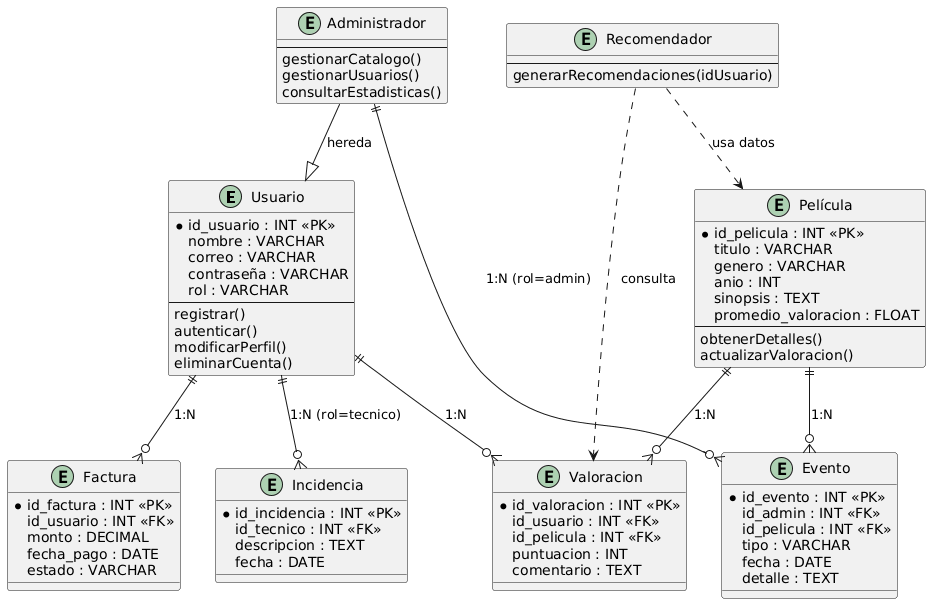

The diagram above was rendered by PlantUML. Its source (embedded in the PNG):
@startuml
' ========== ENTIDADES PRINCIPALES ==========

entity "Usuario" as Usuario {
  *id_usuario : INT <<PK>>
  nombre : VARCHAR
  correo : VARCHAR
  contraseña : VARCHAR
  rol : VARCHAR
  --
  registrar()
  autenticar()
  modificarPerfil()
  eliminarCuenta()
}

entity "Administrador" as Administrador {
  --
  gestionarCatalogo()
  gestionarUsuarios()
  consultarEstadisticas()
}

entity "Película" as Pelicula {
  *id_pelicula : INT <<PK>>
  titulo : VARCHAR
  genero : VARCHAR
  anio : INT
  sinopsis : TEXT
  promedio_valoracion : FLOAT
  --
  obtenerDetalles()
  actualizarValoracion()
}

entity "Recomendador" as Recomendador {
  --
  generarRecomendaciones(idUsuario)
}

entity "Valoracion" as Valoracion {
  *id_valoracion : INT <<PK>>
  id_usuario : INT <<FK>>
  id_pelicula : INT <<FK>>
  puntuacion : INT
  comentario : TEXT
}

entity "Factura" as Factura {
  *id_factura : INT <<PK>>
  id_usuario : INT <<FK>>
  monto : DECIMAL
  fecha_pago : DATE
  estado : VARCHAR
}

entity "Incidencia" as Incidencia {
  *id_incidencia : INT <<PK>>
  id_tecnico : INT <<FK>>
  descripcion : TEXT
  fecha : DATE
}

entity "Evento" as Evento {
  *id_evento : INT <<PK>>
  id_admin : INT <<FK>>
  id_pelicula : INT <<FK>>
  tipo : VARCHAR
  fecha : DATE
  detalle : TEXT
}

' ========== RELACIONES ==========
Usuario ||--o{ Valoracion : "1:N"
Pelicula ||--o{ Valoracion : "1:N"

Usuario ||--o{ Factura : "1:N"
Usuario ||--o{ Incidencia : "1:N (rol=tecnico)"
Administrador ||--o{ Evento : "1:N (rol=admin)"
Pelicula ||--o{ Evento : "1:N"

' Dependencias de uso del recomendador
Recomendador ..> Valoracion : "consulta"
Recomendador ..> Pelicula : "usa datos"

' Herencia conceptual (Administrador extiende Usuario)
Administrador --|> Usuario : "hereda"
@enduml